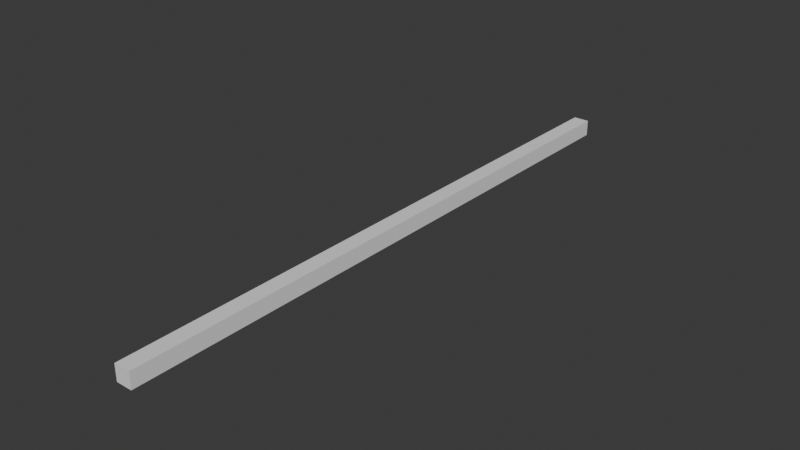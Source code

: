 # Source: no_wall.blend  (saved by Blender 4.3.34; exported with 4.5.12 LTS)
import bpy
from mathutils import Matrix  # noqa: F401  (used for matrix-valued properties, if any)

bpy.ops.wm.read_factory_settings(use_empty=True)
scene = bpy.context.scene
scene.name = 'Scene'

# ---- collections
col_collection = bpy.data.collections.new('Collection'); scene.collection.children.link(col_collection)

# ---- world
world_world = bpy.data.worlds.new('World'); scene.world = world_world
world_world.use_nodes = True; world_world.node_tree.nodes.clear()
_N = world_world.node_tree.nodes; _L = world_world.node_tree.links
n0 = _N.new('ShaderNodeOutputWorld'); n0.name = 'World Output'; n0.location = (300, 300)
n1 = _N.new('ShaderNodeBackground'); n1.name = 'Background'; n1.location = (10, 300)
n1.inputs[0].default_value = (0.05088, 0.05088, 0.05088, 1.0)
_L.new(n1.outputs[0], n0.inputs[0])
n0.is_active_output = True
world_world.color = (0.05088, 0.05088, 0.05088)
world_world.sun_shadow_jitter_overblur = 0.0

# ---- meshes
me_cube = bpy.data.meshes.new('Cube')
me_cube.from_pydata([(-1.0, -1.0, 2.0), (-1.0, 1.0, 2.0), (1.0, -1.0, 2.0), (1.0, 1.0, 2.0), (-1.0, -1.0, 1.933), (-1.0, 1.0, 1.933), (1.0, 1.0, 1.933), (1.0, -1.0, 1.933)], [], [(4, 0, 1, 5), (5, 1, 3, 6), (6, 3, 2, 7), (7, 2, 0, 4), (3, 1, 0, 2), (7, 4, 5, 6)])
_uv = me_cube.uv_layers.new(name='UVMap')
_uv.uv.foreach_set('vector', [0.6167, 0.0, 0.625, 0.0, 0.625, 0.25, 0.6167, 0.25, 0.6167, 0.25, 0.625, 0.25, 0.625, 0.5, 0.6167, 0.5, 0.6167, 0.5, 0.625, 0.5, 0.625, 0.75, 0.6167, 0.75, 0.6167, 0.75, 0.625, 0.75, 0.625, 1.0, 0.6167, 1.0, 0.625, 0.5, 0.875, 0.5, 0.875, 0.75, 0.625, 0.75, 0.6167, 0.75, 0.6167, 0.0, 0.6167, 0.25, 0.6167, 0.5])
me_cube.update()

# ---- objects
ob_cube = bpy.data.objects.new('Cube', me_cube)

# ---- transforms, parenting, visibility, modifiers, constraints
ob_cube.location = (0.0, 3.8e-07, 0.0)
ob_cube.scale = (0.1, 3.8, 3.0)

# ---- collection membership
col_collection.objects.link(ob_cube)

# ---- scene / render settings (as saved in the file)
scene.frame_start = 1; scene.frame_end = 250; scene.frame_set(1)
scene.render.engine = 'BLENDER_EEVEE_NEXT'
bpy.context.view_layer.update()

# ---- added for rendering (the .blend has no active camera and no usable light): camera, sun
cam_auto = bpy.data.cameras.new('AutoCamera')
cam_auto.lens = 50.0
cam_auto.sensor_width = 36.0
cam_auto.clip_end = 1000.0
ob_auto_camera = bpy.data.objects.new('AutoCamera', cam_auto)
scene.collection.objects.link(ob_auto_camera)
ob_auto_camera.location = (7.03657, -8.44389, 11.5293)
ob_auto_camera.rotation_euler = (1.09748, -7.21219e-08, 0.694738)
scene.camera = ob_auto_camera
light_auto_sun = bpy.data.lights.new('AutoSun', 'SUN')
light_auto_sun.energy = 3.0
light_auto_sun.angle = 0.0523599
ob_auto_sun = bpy.data.objects.new('AutoSun', light_auto_sun)
scene.collection.objects.link(ob_auto_sun)
ob_auto_sun.rotation_euler = (0.872665, 0.174533, 0.523599)
bpy.context.view_layer.update()
